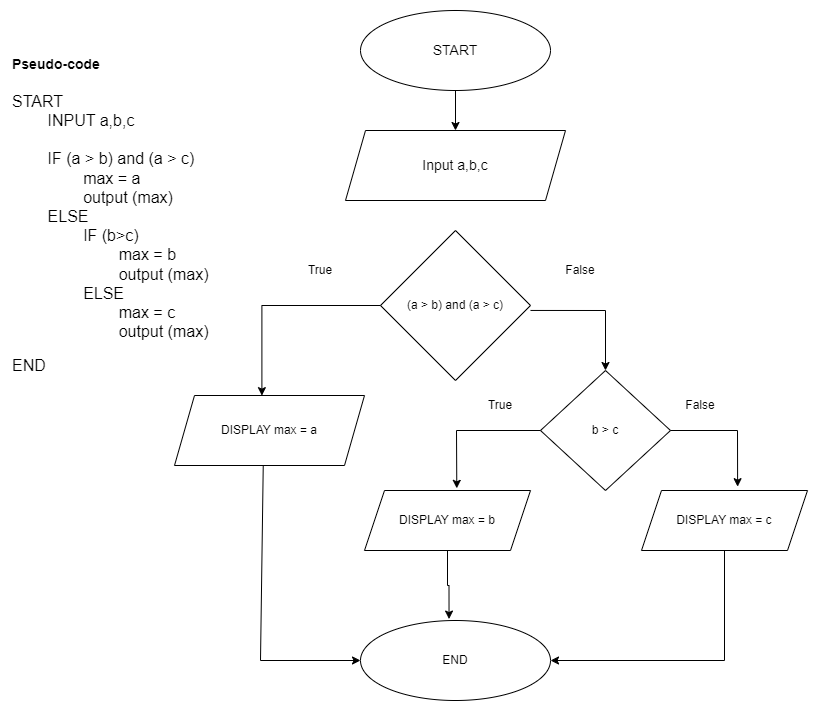

The diagram above was exported from draw.io. Its source (the exported page's mxGraphModel, read from the mxfile embedded in the PNG):
<mxGraphModel dx="1377" dy="834" grid="1" gridSize="10" guides="1" tooltips="1" connect="1" arrows="1" fold="1" page="1" pageScale="1" pageWidth="827" pageHeight="1169" math="0" shadow="0">
  <root>
    <mxCell id="0" />
    <mxCell id="1" parent="0" />
    <mxCell id="C1dkv0AqeLRUvX1s9dqK-1" value="&lt;h1 style=&quot;margin-top: 0px;&quot;&gt;&lt;font style=&quot;font-size: 14px;&quot;&gt;Pseudo-code&lt;/font&gt;&lt;/h1&gt;&lt;div&gt;&lt;font size=&quot;3&quot; style=&quot;&quot;&gt;START&lt;/font&gt;&lt;/div&gt;&lt;div&gt;&lt;font size=&quot;3&quot; style=&quot;&quot;&gt;&lt;span style=&quot;white-space: pre;&quot;&gt;&#09;&lt;/span&gt;INPUT a,b,c&lt;/font&gt;&lt;/div&gt;&lt;div&gt;&lt;font size=&quot;3&quot; style=&quot;&quot;&gt;&lt;br&gt;&lt;/font&gt;&lt;/div&gt;&lt;div&gt;&lt;font size=&quot;3&quot;&gt;&lt;span style=&quot;white-space: pre;&quot;&gt;&#09;&lt;/span&gt;IF (a &amp;gt; b) and (a &amp;gt; c)&lt;br&gt;&lt;/font&gt;&lt;/div&gt;&lt;div&gt;&lt;font size=&quot;3&quot;&gt;&lt;span style=&quot;white-space: pre;&quot;&gt;&#09;&lt;/span&gt;&lt;span style=&quot;white-space: pre;&quot;&gt;&#09;&lt;/span&gt;max = a&lt;br&gt;&lt;/font&gt;&lt;/div&gt;&lt;div&gt;&lt;font size=&quot;3&quot;&gt;&lt;span style=&quot;white-space: pre;&quot;&gt;&#09;&lt;/span&gt;&lt;span style=&quot;white-space: pre;&quot;&gt;&#09;&lt;/span&gt;output (max)&lt;/font&gt;&lt;/div&gt;&lt;div&gt;&lt;font size=&quot;3&quot;&gt;&lt;span style=&quot;white-space: pre;&quot;&gt;&#09;&lt;/span&gt;ELSE&lt;br&gt;&lt;/font&gt;&lt;/div&gt;&lt;div&gt;&lt;font size=&quot;3&quot;&gt;&lt;span style=&quot;white-space: pre;&quot;&gt;&#09;&lt;/span&gt;&lt;span style=&quot;white-space: pre;&quot;&gt;&#09;&lt;/span&gt;IF (b&amp;gt;c)&lt;br&gt;&lt;/font&gt;&lt;/div&gt;&lt;div&gt;&lt;font size=&quot;3&quot;&gt;&lt;span style=&quot;white-space: pre;&quot;&gt;&#09;&lt;/span&gt;&lt;span style=&quot;white-space: pre;&quot;&gt;&#09;&lt;/span&gt;&lt;span style=&quot;white-space: pre;&quot;&gt;&#09;&lt;/span&gt;max = b&lt;br&gt;&lt;/font&gt;&lt;/div&gt;&lt;div&gt;&lt;font size=&quot;3&quot;&gt;&lt;span style=&quot;white-space: pre;&quot;&gt;&#09;&lt;/span&gt;&lt;span style=&quot;white-space: pre;&quot;&gt;&#09;&lt;/span&gt;&lt;span style=&quot;white-space: pre;&quot;&gt;&#09;&lt;/span&gt;output (max)&lt;br&gt;&lt;/font&gt;&lt;/div&gt;&lt;div&gt;&lt;font size=&quot;3&quot;&gt;&lt;span style=&quot;white-space: pre;&quot;&gt;&#09;&lt;/span&gt;&lt;span style=&quot;white-space: pre;&quot;&gt;&#09;&lt;/span&gt;ELSE&amp;nbsp;&lt;br&gt;&lt;/font&gt;&lt;/div&gt;&lt;div&gt;&lt;font size=&quot;3&quot;&gt;&lt;span style=&quot;white-space: pre;&quot;&gt;&#09;&lt;/span&gt;&lt;span style=&quot;white-space: pre;&quot;&gt;&#09;&lt;/span&gt;&lt;/font&gt;&lt;font size=&quot;3&quot;&gt;&lt;span style=&quot;white-space: pre;&quot;&gt;&#09;max = c&lt;span style=&quot;white-space: pre;&quot;&gt;&#09;&lt;/span&gt;&lt;/span&gt;&lt;br&gt;&lt;/font&gt;&lt;/div&gt;&lt;div&gt;&lt;/div&gt;&lt;div&gt;&lt;font size=&quot;3&quot;&gt;&lt;span style=&quot;white-space: pre;&quot;&gt;&#09;&lt;/span&gt;&lt;span style=&quot;white-space: pre;&quot;&gt;&#09;&lt;/span&gt;&lt;span style=&quot;white-space: pre;&quot;&gt;&#09;&lt;/span&gt;output (max)&lt;br&gt;&lt;/font&gt;&lt;/div&gt;&lt;div&gt;&lt;br&gt;&lt;/div&gt;&lt;div&gt;&lt;font size=&quot;3&quot;&gt;END&lt;/font&gt;&lt;/div&gt;" style="text;html=1;whiteSpace=wrap;overflow=hidden;rounded=0;" vertex="1" parent="1">
      <mxGeometry x="30" y="90" width="280" height="390" as="geometry" />
    </mxCell>
    <mxCell id="C1dkv0AqeLRUvX1s9dqK-2" value="&lt;font style=&quot;font-size: 14px;&quot;&gt;START&lt;/font&gt;" style="ellipse;whiteSpace=wrap;html=1;" vertex="1" parent="1">
      <mxGeometry x="380" y="60" width="190" height="80" as="geometry" />
    </mxCell>
    <mxCell id="C1dkv0AqeLRUvX1s9dqK-3" value="&lt;font style=&quot;font-size: 14px;&quot;&gt;Input a,b,c&lt;/font&gt;" style="shape=parallelogram;perimeter=parallelogramPerimeter;whiteSpace=wrap;html=1;fixedSize=1;" vertex="1" parent="1">
      <mxGeometry x="365" y="180" width="220" height="70" as="geometry" />
    </mxCell>
    <mxCell id="C1dkv0AqeLRUvX1s9dqK-5" value="DISPLAY max = a" style="shape=parallelogram;perimeter=parallelogramPerimeter;whiteSpace=wrap;html=1;fixedSize=1;" vertex="1" parent="1">
      <mxGeometry x="194" y="445" width="190" height="70" as="geometry" />
    </mxCell>
    <mxCell id="C1dkv0AqeLRUvX1s9dqK-6" value="END" style="ellipse;whiteSpace=wrap;html=1;" vertex="1" parent="1">
      <mxGeometry x="380" y="670" width="190" height="80" as="geometry" />
    </mxCell>
    <mxCell id="C1dkv0AqeLRUvX1s9dqK-7" value="" style="endArrow=classic;html=1;rounded=0;exitX=0.5;exitY=1;exitDx=0;exitDy=0;entryX=0.5;entryY=0;entryDx=0;entryDy=0;" edge="1" parent="1" source="C1dkv0AqeLRUvX1s9dqK-2" target="C1dkv0AqeLRUvX1s9dqK-3">
      <mxGeometry width="50" height="50" relative="1" as="geometry">
        <mxPoint x="370" y="170" as="sourcePoint" />
        <mxPoint x="420" y="120" as="targetPoint" />
      </mxGeometry>
    </mxCell>
    <mxCell id="C1dkv0AqeLRUvX1s9dqK-13" value="(a &amp;gt; b) and (a &amp;gt; c)" style="rhombus;whiteSpace=wrap;html=1;" vertex="1" parent="1">
      <mxGeometry x="400" y="280" width="150" height="150" as="geometry" />
    </mxCell>
    <mxCell id="C1dkv0AqeLRUvX1s9dqK-14" style="edgeStyle=orthogonalEdgeStyle;rounded=0;orthogonalLoop=1;jettySize=auto;html=1;exitX=0;exitY=0.5;exitDx=0;exitDy=0;entryX=0.46;entryY=0.002;entryDx=0;entryDy=0;entryPerimeter=0;" edge="1" parent="1" source="C1dkv0AqeLRUvX1s9dqK-13" target="C1dkv0AqeLRUvX1s9dqK-5">
      <mxGeometry relative="1" as="geometry" />
    </mxCell>
    <mxCell id="C1dkv0AqeLRUvX1s9dqK-17" value="" style="endArrow=classic;html=1;rounded=0;entryX=0;entryY=0.5;entryDx=0;entryDy=0;exitX=0.467;exitY=1.008;exitDx=0;exitDy=0;exitPerimeter=0;" edge="1" parent="1" source="C1dkv0AqeLRUvX1s9dqK-5" target="C1dkv0AqeLRUvX1s9dqK-6">
      <mxGeometry width="50" height="50" relative="1" as="geometry">
        <mxPoint x="280" y="570" as="sourcePoint" />
        <mxPoint x="330" y="570" as="targetPoint" />
        <Array as="points">
          <mxPoint x="280" y="710" />
        </Array>
      </mxGeometry>
    </mxCell>
    <mxCell id="C1dkv0AqeLRUvX1s9dqK-18" value="b &amp;gt; c" style="rhombus;whiteSpace=wrap;html=1;" vertex="1" parent="1">
      <mxGeometry x="560" y="420" width="130" height="120" as="geometry" />
    </mxCell>
    <mxCell id="C1dkv0AqeLRUvX1s9dqK-20" value="" style="endArrow=classic;html=1;rounded=0;exitX=1;exitY=0.533;exitDx=0;exitDy=0;entryX=0.5;entryY=0;entryDx=0;entryDy=0;exitPerimeter=0;" edge="1" parent="1" source="C1dkv0AqeLRUvX1s9dqK-13" target="C1dkv0AqeLRUvX1s9dqK-18">
      <mxGeometry width="50" height="50" relative="1" as="geometry">
        <mxPoint x="660" y="340" as="sourcePoint" />
        <mxPoint x="710" y="290" as="targetPoint" />
        <Array as="points">
          <mxPoint x="625" y="360" />
        </Array>
      </mxGeometry>
    </mxCell>
    <mxCell id="C1dkv0AqeLRUvX1s9dqK-24" value="DISPLAY max = b" style="shape=parallelogram;perimeter=parallelogramPerimeter;whiteSpace=wrap;html=1;fixedSize=1;" vertex="1" parent="1">
      <mxGeometry x="384" y="540" width="166" height="60" as="geometry" />
    </mxCell>
    <mxCell id="C1dkv0AqeLRUvX1s9dqK-25" value="" style="endArrow=classic;html=1;rounded=0;exitX=0;exitY=0.5;exitDx=0;exitDy=0;entryX=0.556;entryY=-0.036;entryDx=0;entryDy=0;entryPerimeter=0;" edge="1" parent="1" source="C1dkv0AqeLRUvX1s9dqK-18" target="C1dkv0AqeLRUvX1s9dqK-24">
      <mxGeometry width="50" height="50" relative="1" as="geometry">
        <mxPoint x="477.5" y="450" as="sourcePoint" />
        <mxPoint x="582.5" y="530" as="targetPoint" />
        <Array as="points">
          <mxPoint x="476" y="480" />
        </Array>
      </mxGeometry>
    </mxCell>
    <mxCell id="C1dkv0AqeLRUvX1s9dqK-26" style="edgeStyle=orthogonalEdgeStyle;rounded=0;orthogonalLoop=1;jettySize=auto;html=1;entryX=0.466;entryY=-0.018;entryDx=0;entryDy=0;entryPerimeter=0;" edge="1" parent="1" source="C1dkv0AqeLRUvX1s9dqK-24" target="C1dkv0AqeLRUvX1s9dqK-6">
      <mxGeometry relative="1" as="geometry" />
    </mxCell>
    <mxCell id="C1dkv0AqeLRUvX1s9dqK-29" style="edgeStyle=orthogonalEdgeStyle;rounded=0;orthogonalLoop=1;jettySize=auto;html=1;exitX=0.5;exitY=1;exitDx=0;exitDy=0;entryX=1;entryY=0.5;entryDx=0;entryDy=0;" edge="1" parent="1" source="C1dkv0AqeLRUvX1s9dqK-27" target="C1dkv0AqeLRUvX1s9dqK-6">
      <mxGeometry relative="1" as="geometry" />
    </mxCell>
    <mxCell id="C1dkv0AqeLRUvX1s9dqK-27" value="DISPLAY max = c" style="shape=parallelogram;perimeter=parallelogramPerimeter;whiteSpace=wrap;html=1;fixedSize=1;" vertex="1" parent="1">
      <mxGeometry x="661" y="540" width="166" height="60" as="geometry" />
    </mxCell>
    <mxCell id="C1dkv0AqeLRUvX1s9dqK-28" value="" style="endArrow=classic;html=1;rounded=0;exitX=1;exitY=0.5;exitDx=0;exitDy=0;entryX=0.579;entryY=-0.064;entryDx=0;entryDy=0;entryPerimeter=0;" edge="1" parent="1" source="C1dkv0AqeLRUvX1s9dqK-18" target="C1dkv0AqeLRUvX1s9dqK-27">
      <mxGeometry width="50" height="50" relative="1" as="geometry">
        <mxPoint x="730" y="500" as="sourcePoint" />
        <mxPoint x="780" y="450" as="targetPoint" />
        <Array as="points">
          <mxPoint x="757" y="480" />
        </Array>
      </mxGeometry>
    </mxCell>
    <mxCell id="C1dkv0AqeLRUvX1s9dqK-30" value="True" style="text;html=1;align=center;verticalAlign=middle;whiteSpace=wrap;rounded=0;" vertex="1" parent="1">
      <mxGeometry x="490" y="440" width="60" height="30" as="geometry" />
    </mxCell>
    <mxCell id="C1dkv0AqeLRUvX1s9dqK-31" value="True" style="text;html=1;align=center;verticalAlign=middle;whiteSpace=wrap;rounded=0;" vertex="1" parent="1">
      <mxGeometry x="310" y="300" width="60" height="40" as="geometry" />
    </mxCell>
    <mxCell id="C1dkv0AqeLRUvX1s9dqK-32" value="False" style="text;html=1;align=center;verticalAlign=middle;whiteSpace=wrap;rounded=0;" vertex="1" parent="1">
      <mxGeometry x="570" y="305" width="60" height="30" as="geometry" />
    </mxCell>
    <mxCell id="C1dkv0AqeLRUvX1s9dqK-34" value="False" style="text;html=1;align=center;verticalAlign=middle;whiteSpace=wrap;rounded=0;" vertex="1" parent="1">
      <mxGeometry x="690" y="440" width="60" height="30" as="geometry" />
    </mxCell>
  </root>
</mxGraphModel>